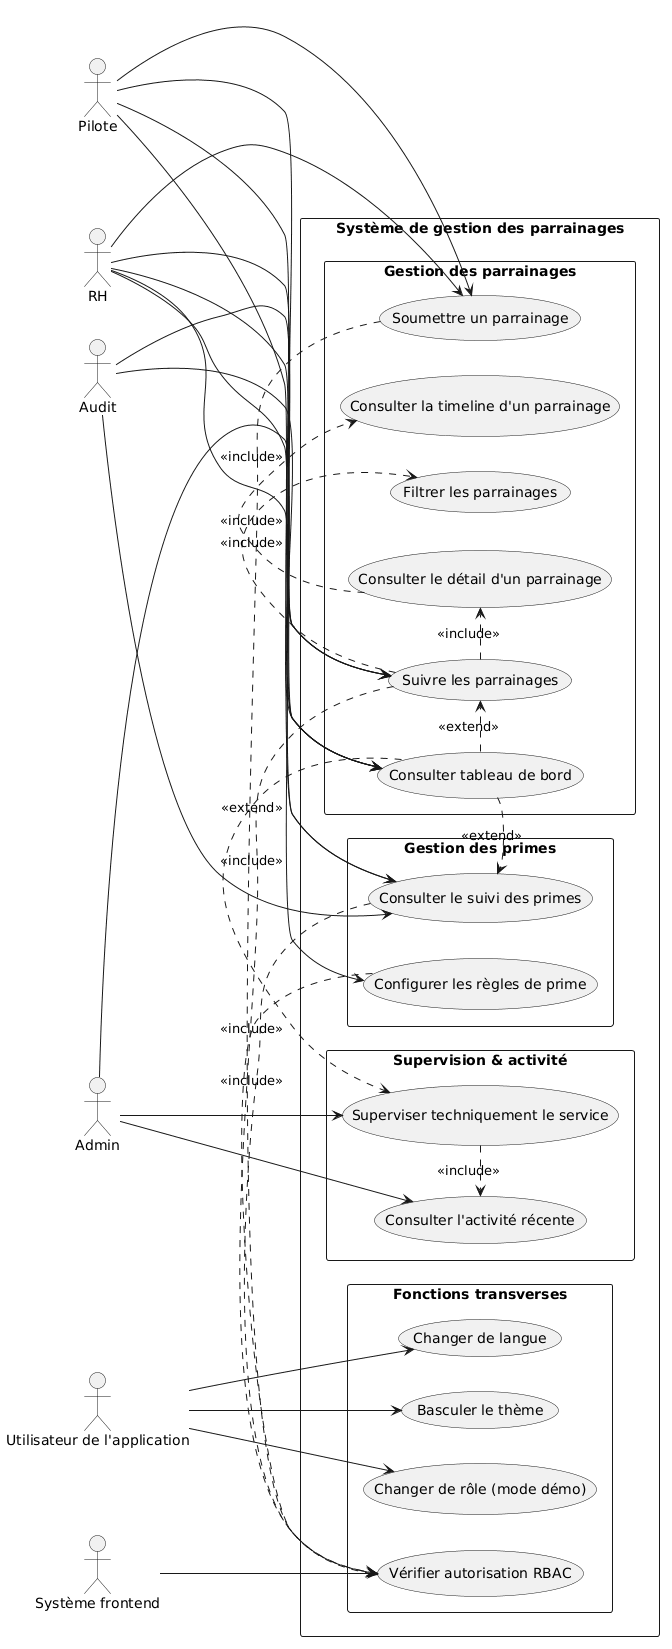

The diagram above was rendered by PlantUML. Its source (embedded in the PNG):
@startuml
left to right direction
skinparam packageStyle rectangle

actor Pilote
actor RH
actor Admin
actor Audit
actor "Utilisateur de l'application" as User
actor "Système frontend" as System

rectangle "Système de gestion des parrainages" {

  package "Gestion des parrainages" {
    usecase "Consulter tableau de bord" as UC_DASH
    usecase "Soumettre un parrainage" as UC_SUBMIT
    usecase "Suivre les parrainages" as UC_TRACK
    usecase "Filtrer les parrainages" as UC_FILTER
    usecase "Consulter le détail d'un parrainage" as UC_DETAIL
    usecase "Consulter la timeline d'un parrainage" as UC_TIMELINE
  }

  package "Gestion des primes" {
    usecase "Consulter le suivi des primes" as UC_BONUS
    usecase "Configurer les règles de prime" as UC_BONUS_CFG
  }

  package "Supervision & activité" {
    usecase "Superviser techniquement le service" as UC_SUP
    usecase "Consulter l'activité récente" as UC_ACTIVITY
  }

  package "Fonctions transverses" {
    usecase "Changer de rôle (mode démo)" as UC_SWITCH_ROLE
    usecase "Changer de langue" as UC_LANG
    usecase "Basculer le thème" as UC_THEME
    usecase "Vérifier autorisation RBAC" as UC_RBAC
  }
}

' ===== Associations Acteurs =====
Pilote --> UC_DASH
RH --> UC_DASH
Admin --> UC_DASH
Audit --> UC_DASH

Pilote --> UC_SUBMIT
RH --> UC_SUBMIT

Pilote --> UC_TRACK
RH --> UC_TRACK
Audit --> UC_TRACK

Pilote --> UC_BONUS
RH --> UC_BONUS
Audit --> UC_BONUS

RH --> UC_BONUS_CFG

Admin --> UC_SUP
Admin --> UC_ACTIVITY

User --> UC_SWITCH_ROLE
User --> UC_LANG
User --> UC_THEME

System --> UC_RBAC

' ===== Relations Include =====
UC_SUBMIT .> UC_RBAC : <<include>>
UC_TRACK .> UC_RBAC : <<include>>
UC_BONUS .> UC_RBAC : <<include>>
UC_BONUS_CFG .> UC_RBAC : <<include>>

UC_TRACK .> UC_FILTER : <<include>>
UC_TRACK .> UC_DETAIL : <<include>>
UC_DETAIL .> UC_TIMELINE : <<include>>

UC_SUP .> UC_ACTIVITY : <<include>>

' ===== Relations Extend =====
UC_DASH .> UC_SUP : <<extend>>
UC_DASH .> UC_TRACK : <<extend>>
UC_DASH .> UC_BONUS : <<extend>>
@enduml